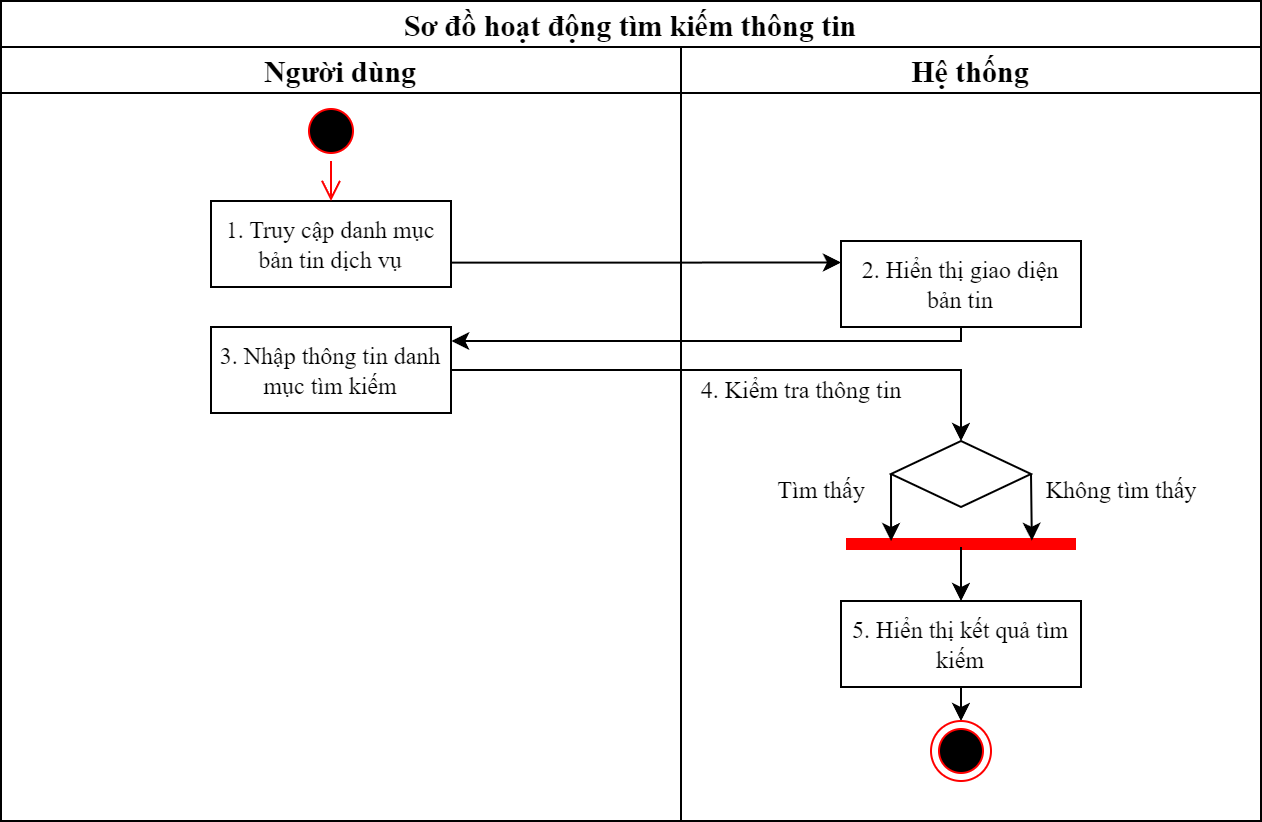

The diagram above was exported from draw.io. Its source (the exported page's mxGraphModel, read from the mxfile embedded in the PNG):
<mxGraphModel dx="1050" dy="522" grid="1" gridSize="10" guides="1" tooltips="1" connect="1" arrows="1" fold="1" page="1" pageScale="1" pageWidth="850" pageHeight="1100" math="0" shadow="0">
  <root>
    <mxCell id="0" />
    <mxCell id="1" parent="0" />
    <mxCell id="wRx8e992OPJbO_iOBOrT-1" value="&lt;font style=&quot;font-size: 15px;&quot; face=&quot;Times New Roman&quot;&gt;Sơ đồ hoạt động tìm kiếm thông tin&lt;/font&gt;" style="swimlane;whiteSpace=wrap;html=1;" vertex="1" parent="1">
      <mxGeometry x="160" y="120" width="630" height="410" as="geometry" />
    </mxCell>
    <mxCell id="wRx8e992OPJbO_iOBOrT-2" value="&lt;font face=&quot;Times New Roman&quot; style=&quot;font-size: 15px;&quot;&gt;Người dùng&lt;/font&gt;" style="swimlane;whiteSpace=wrap;html=1;" vertex="1" parent="wRx8e992OPJbO_iOBOrT-1">
      <mxGeometry y="23" width="340" height="387" as="geometry" />
    </mxCell>
    <mxCell id="wRx8e992OPJbO_iOBOrT-4" value="1. Truy cập danh mục bản tin dịch vụ" style="rounded=0;whiteSpace=wrap;html=1;fontFamily=Times New Roman;" vertex="1" parent="wRx8e992OPJbO_iOBOrT-2">
      <mxGeometry x="105" y="77" width="120" height="43" as="geometry" />
    </mxCell>
    <mxCell id="wRx8e992OPJbO_iOBOrT-5" value="" style="ellipse;html=1;shape=startState;fillColor=#000000;strokeColor=#ff0000;" vertex="1" parent="wRx8e992OPJbO_iOBOrT-2">
      <mxGeometry x="150" y="27" width="30" height="30" as="geometry" />
    </mxCell>
    <mxCell id="wRx8e992OPJbO_iOBOrT-6" value="" style="edgeStyle=orthogonalEdgeStyle;html=1;verticalAlign=bottom;endArrow=open;endSize=8;strokeColor=#ff0000;rounded=0;" edge="1" source="wRx8e992OPJbO_iOBOrT-5" parent="wRx8e992OPJbO_iOBOrT-2">
      <mxGeometry relative="1" as="geometry">
        <mxPoint x="165" y="77" as="targetPoint" />
        <Array as="points">
          <mxPoint x="165" y="78" />
        </Array>
      </mxGeometry>
    </mxCell>
    <mxCell id="wRx8e992OPJbO_iOBOrT-9" value="3. Nhập thông tin danh mục tìm kiếm" style="rounded=0;whiteSpace=wrap;html=1;fontFamily=Times New Roman;" vertex="1" parent="wRx8e992OPJbO_iOBOrT-2">
      <mxGeometry x="105" y="140" width="120" height="43" as="geometry" />
    </mxCell>
    <mxCell id="wRx8e992OPJbO_iOBOrT-3" value="&lt;font style=&quot;font-size: 15px;&quot; face=&quot;Times New Roman&quot;&gt;Hệ thống&lt;/font&gt;" style="swimlane;whiteSpace=wrap;html=1;" vertex="1" parent="wRx8e992OPJbO_iOBOrT-1">
      <mxGeometry x="340" y="23" width="290" height="387" as="geometry" />
    </mxCell>
    <mxCell id="wRx8e992OPJbO_iOBOrT-8" value="2. Hiển thị giao diện&lt;br&gt;bản tin" style="rounded=0;whiteSpace=wrap;html=1;fontFamily=Times New Roman;" vertex="1" parent="wRx8e992OPJbO_iOBOrT-3">
      <mxGeometry x="80" y="97" width="120" height="43" as="geometry" />
    </mxCell>
    <mxCell id="wRx8e992OPJbO_iOBOrT-10" value="" style="rhombus;whiteSpace=wrap;html=1;" vertex="1" parent="wRx8e992OPJbO_iOBOrT-3">
      <mxGeometry x="105" y="197" width="70" height="33" as="geometry" />
    </mxCell>
    <mxCell id="wRx8e992OPJbO_iOBOrT-14" value="" style="shape=line;html=1;strokeWidth=6;strokeColor=#ff0000;" vertex="1" parent="wRx8e992OPJbO_iOBOrT-3">
      <mxGeometry x="82.5" y="247" width="115" height="3" as="geometry" />
    </mxCell>
    <mxCell id="wRx8e992OPJbO_iOBOrT-17" value="" style="endArrow=classic;html=1;rounded=0;exitX=0;exitY=0.5;exitDx=0;exitDy=0;entryX=0.196;entryY=0;entryDx=0;entryDy=0;entryPerimeter=0;" edge="1" parent="wRx8e992OPJbO_iOBOrT-3" source="wRx8e992OPJbO_iOBOrT-10" target="wRx8e992OPJbO_iOBOrT-14">
      <mxGeometry width="50" height="50" relative="1" as="geometry">
        <mxPoint x="90" y="297" as="sourcePoint" />
        <mxPoint x="140" y="247" as="targetPoint" />
      </mxGeometry>
    </mxCell>
    <mxCell id="wRx8e992OPJbO_iOBOrT-18" value="" style="endArrow=classic;html=1;rounded=0;exitX=1;exitY=0.5;exitDx=0;exitDy=0;entryX=0.808;entryY=-0.044;entryDx=0;entryDy=0;entryPerimeter=0;" edge="1" parent="wRx8e992OPJbO_iOBOrT-3" source="wRx8e992OPJbO_iOBOrT-10" target="wRx8e992OPJbO_iOBOrT-14">
      <mxGeometry width="50" height="50" relative="1" as="geometry">
        <mxPoint x="150" y="244" as="sourcePoint" />
        <mxPoint x="150" y="277" as="targetPoint" />
      </mxGeometry>
    </mxCell>
    <mxCell id="wRx8e992OPJbO_iOBOrT-19" value="" style="endArrow=classic;html=1;rounded=0;entryX=0.5;entryY=0;entryDx=0;entryDy=0;" edge="1" parent="wRx8e992OPJbO_iOBOrT-3" source="wRx8e992OPJbO_iOBOrT-14" target="wRx8e992OPJbO_iOBOrT-20">
      <mxGeometry width="50" height="50" relative="1" as="geometry">
        <mxPoint x="114.75999999999999" y="282" as="sourcePoint" />
        <mxPoint x="115" y="309" as="targetPoint" />
      </mxGeometry>
    </mxCell>
    <mxCell id="wRx8e992OPJbO_iOBOrT-20" value="5. Hiển thị kết quả tìm kiếm" style="rounded=0;whiteSpace=wrap;html=1;fontFamily=Times New Roman;" vertex="1" parent="wRx8e992OPJbO_iOBOrT-3">
      <mxGeometry x="80" y="277" width="120" height="43" as="geometry" />
    </mxCell>
    <mxCell id="wRx8e992OPJbO_iOBOrT-21" value="Tìm thấy" style="text;html=1;align=center;verticalAlign=middle;resizable=0;points=[];autosize=1;strokeColor=none;fillColor=none;fontFamily=Times New Roman;" vertex="1" parent="wRx8e992OPJbO_iOBOrT-3">
      <mxGeometry x="35" y="207" width="70" height="30" as="geometry" />
    </mxCell>
    <mxCell id="wRx8e992OPJbO_iOBOrT-27" value="" style="endArrow=classic;html=1;rounded=0;exitX=0.5;exitY=1;exitDx=0;exitDy=0;entryX=0.5;entryY=0;entryDx=0;entryDy=0;" edge="1" parent="wRx8e992OPJbO_iOBOrT-3" source="wRx8e992OPJbO_iOBOrT-20" target="wRx8e992OPJbO_iOBOrT-28">
      <mxGeometry width="50" height="50" relative="1" as="geometry">
        <mxPoint x="114.82999999999997" y="350" as="sourcePoint" />
        <mxPoint x="115.06999999999998" y="377" as="targetPoint" />
      </mxGeometry>
    </mxCell>
    <mxCell id="wRx8e992OPJbO_iOBOrT-28" value="" style="ellipse;html=1;shape=endState;fillColor=#000000;strokeColor=#ff0000;" vertex="1" parent="wRx8e992OPJbO_iOBOrT-3">
      <mxGeometry x="125" y="337" width="30" height="30" as="geometry" />
    </mxCell>
    <mxCell id="wRx8e992OPJbO_iOBOrT-29" value="4. Kiểm tra thông tin" style="text;html=1;align=center;verticalAlign=middle;resizable=0;points=[];autosize=1;strokeColor=none;fillColor=none;fontFamily=Times New Roman;" vertex="1" parent="wRx8e992OPJbO_iOBOrT-3">
      <mxGeometry y="157" width="120" height="30" as="geometry" />
    </mxCell>
    <mxCell id="wRx8e992OPJbO_iOBOrT-22" value="Không tìm thấy" style="text;html=1;align=center;verticalAlign=middle;resizable=0;points=[];autosize=1;strokeColor=none;fillColor=none;fontFamily=Times New Roman;" vertex="1" parent="wRx8e992OPJbO_iOBOrT-3">
      <mxGeometry x="170" y="207" width="100" height="30" as="geometry" />
    </mxCell>
    <mxCell id="wRx8e992OPJbO_iOBOrT-11" style="edgeStyle=orthogonalEdgeStyle;rounded=0;orthogonalLoop=1;jettySize=auto;html=1;entryX=0.5;entryY=0;entryDx=0;entryDy=0;" edge="1" parent="wRx8e992OPJbO_iOBOrT-1" source="wRx8e992OPJbO_iOBOrT-9" target="wRx8e992OPJbO_iOBOrT-10">
      <mxGeometry relative="1" as="geometry">
        <Array as="points">
          <mxPoint x="480" y="185" />
          <mxPoint x="480" y="220" />
        </Array>
      </mxGeometry>
    </mxCell>
    <mxCell id="wRx8e992OPJbO_iOBOrT-24" style="edgeStyle=orthogonalEdgeStyle;rounded=0;orthogonalLoop=1;jettySize=auto;html=1;entryX=1.001;entryY=0.163;entryDx=0;entryDy=0;entryPerimeter=0;" edge="1" parent="wRx8e992OPJbO_iOBOrT-1" source="wRx8e992OPJbO_iOBOrT-8" target="wRx8e992OPJbO_iOBOrT-9">
      <mxGeometry relative="1" as="geometry">
        <mxPoint x="190" y="170" as="targetPoint" />
        <Array as="points">
          <mxPoint x="480" y="170" />
        </Array>
      </mxGeometry>
    </mxCell>
    <mxCell id="wRx8e992OPJbO_iOBOrT-26" style="edgeStyle=orthogonalEdgeStyle;rounded=0;orthogonalLoop=1;jettySize=auto;html=1;entryX=0;entryY=0.25;entryDx=0;entryDy=0;" edge="1" parent="wRx8e992OPJbO_iOBOrT-1" source="wRx8e992OPJbO_iOBOrT-4" target="wRx8e992OPJbO_iOBOrT-8">
      <mxGeometry relative="1" as="geometry">
        <mxPoint x="306" y="130" as="targetPoint" />
        <Array as="points">
          <mxPoint x="311" y="130" />
        </Array>
      </mxGeometry>
    </mxCell>
  </root>
</mxGraphModel>